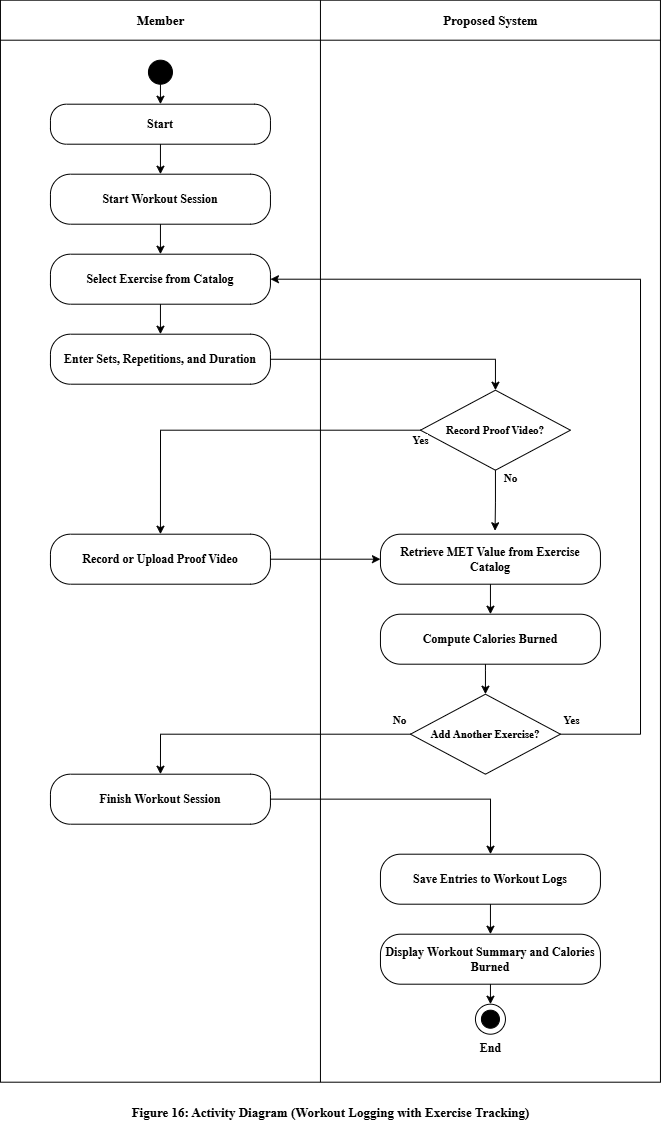

The diagram above was exported from draw.io. Its source (the exported page's mxGraphModel, read from the mxfile embedded in the PNG):
<mxGraphModel dx="1035" dy="760" grid="1" gridSize="10" guides="1" tooltips="1" connect="1" arrows="1" fold="1" page="1" pageScale="1" pageWidth="720" pageHeight="1187" math="0" shadow="0">
  <root>
    <mxCell id="0" />
    <mxCell id="1" parent="0" />
    <mxCell id="pool" parent="1" style="rounded=0;whiteSpace=wrap;html=1;fillColor=none;strokeColor=#000000;" value="" vertex="1">
      <mxGeometry height="1082" width="660" x="30" y="20" as="geometry" />
    </mxCell>
    <mxCell id="ini" parent="1" style="ellipse;whiteSpace=wrap;html=1;fillColor=#000000;strokeColor=#000000;" value="" vertex="1">
      <mxGeometry height="24" width="24" x="178" y="80" as="geometry" />
    </mxCell>
    <mxCell id="s0" parent="1" style="rounded=1;whiteSpace=wrap;html=1;arcSize=40;fillColor=#FFFFFF;strokeColor=#000000;fontFamily=Times New Roman;fontSize=12;fontStyle=1;" value="Start" vertex="1">
      <mxGeometry height="40" width="220" x="80" y="124" as="geometry" />
    </mxCell>
    <mxCell id="a1" parent="1" style="rounded=1;whiteSpace=wrap;html=1;arcSize=40;fillColor=#FFFFFF;strokeColor=#000000;fontFamily=Times New Roman;fontSize=12;fontStyle=1;" value="Start Workout Session" vertex="1">
      <mxGeometry height="50" width="220" x="80" y="194" as="geometry" />
    </mxCell>
    <mxCell id="a2" parent="1" style="rounded=1;whiteSpace=wrap;html=1;arcSize=40;fillColor=#FFFFFF;strokeColor=#000000;fontFamily=Times New Roman;fontSize=12;fontStyle=1;" value="Select Exercise from Catalog" vertex="1">
      <mxGeometry height="50" width="220" x="80" y="274" as="geometry" />
    </mxCell>
    <mxCell id="a3" parent="1" style="rounded=1;whiteSpace=wrap;html=1;arcSize=40;fillColor=#FFFFFF;strokeColor=#000000;fontFamily=Times New Roman;fontSize=12;fontStyle=1;" value="Enter Sets, Repetitions, and Duration" vertex="1">
      <mxGeometry height="50" width="220" x="80" y="354" as="geometry" />
    </mxCell>
    <mxCell id="d1" parent="1" style="rhombus;whiteSpace=wrap;html=1;fillColor=#FFFFFF;strokeColor=#000000;fontFamily=Times New Roman;fontSize=11;fontStyle=1;" value="Record Proof Video?" vertex="1">
      <mxGeometry height="80" width="150" x="450" y="410" as="geometry" />
    </mxCell>
    <mxCell id="a4" parent="1" style="rounded=1;whiteSpace=wrap;html=1;arcSize=40;fillColor=#FFFFFF;strokeColor=#000000;fontFamily=Times New Roman;fontSize=12;fontStyle=1;" value="Record or Upload Proof Video" vertex="1">
      <mxGeometry height="50" width="220" x="80" y="554" as="geometry" />
    </mxCell>
    <mxCell id="s1" parent="1" style="rounded=1;whiteSpace=wrap;html=1;arcSize=40;fillColor=#FFFFFF;strokeColor=#000000;fontFamily=Times New Roman;fontSize=12;fontStyle=1;" value="Retrieve MET Value from Exercise Catalog" vertex="1">
      <mxGeometry height="50" width="220" x="410" y="554" as="geometry" />
    </mxCell>
    <mxCell id="s2" parent="1" style="rounded=1;whiteSpace=wrap;html=1;arcSize=40;fillColor=#FFFFFF;strokeColor=#000000;fontFamily=Times New Roman;fontSize=12;fontStyle=1;" value="Compute Calories Burned" vertex="1">
      <mxGeometry height="50" width="220" x="410" y="634" as="geometry" />
    </mxCell>
    <mxCell id="d2" parent="1" style="rhombus;whiteSpace=wrap;html=1;fillColor=#FFFFFF;strokeColor=#000000;fontFamily=Times New Roman;fontSize=11;fontStyle=1;" value="Add Another Exercise?" vertex="1">
      <mxGeometry height="80" width="150" x="440" y="714" as="geometry" />
    </mxCell>
    <mxCell id="a5" parent="1" style="rounded=1;whiteSpace=wrap;html=1;arcSize=40;fillColor=#FFFFFF;strokeColor=#000000;fontFamily=Times New Roman;fontSize=12;fontStyle=1;" value="Finish Workout Session" vertex="1">
      <mxGeometry height="50" width="220" x="80" y="794" as="geometry" />
    </mxCell>
    <mxCell id="s3" parent="1" style="rounded=1;whiteSpace=wrap;html=1;arcSize=40;fillColor=#FFFFFF;strokeColor=#000000;fontFamily=Times New Roman;fontSize=12;fontStyle=1;" value="Save Entries to Workout Logs" vertex="1">
      <mxGeometry height="50" width="220" x="410" y="874" as="geometry" />
    </mxCell>
    <mxCell id="s4" parent="1" style="rounded=1;whiteSpace=wrap;html=1;arcSize=40;fillColor=#FFFFFF;strokeColor=#000000;fontFamily=Times New Roman;fontSize=12;fontStyle=1;" value="Display Workout Summary and Calories Burned" vertex="1">
      <mxGeometry height="50" width="220" x="410" y="954" as="geometry" />
    </mxCell>
    <mxCell id="end1" parent="1" style="ellipse;whiteSpace=wrap;html=1;fillColor=#FFFFFF;strokeColor=#000000;" value="" vertex="1">
      <mxGeometry height="30" width="30" x="505" y="1024" as="geometry" />
    </mxCell>
    <mxCell id="end2" parent="1" style="ellipse;whiteSpace=wrap;html=1;fillColor=#000000;strokeColor=#000000;" value="" vertex="1">
      <mxGeometry height="18" width="18" x="511" y="1030" as="geometry" />
    </mxCell>
    <mxCell id="endl" parent="1" style="text;html=1;align=center;verticalAlign=middle;fontFamily=Times New Roman;fontSize=12;fontStyle=1;strokeColor=none;fillColor=none;" value="End" vertex="1">
      <mxGeometry height="20" width="80" x="480" y="1058" as="geometry" />
    </mxCell>
    <mxCell id="hdr0" parent="1" style="text;html=1;align=center;verticalAlign=middle;fontFamily=Times New Roman;fontSize=13;fontStyle=1;strokeColor=none;fillColor=none;" value="Member" vertex="1">
      <mxGeometry height="40" width="320" x="30" y="20" as="geometry" />
    </mxCell>
    <mxCell id="hdr1" parent="1" style="text;html=1;align=center;verticalAlign=middle;fontFamily=Times New Roman;fontSize=13;fontStyle=1;strokeColor=none;fillColor=none;" value="Proposed System" vertex="1">
      <mxGeometry height="40" width="340" x="350" y="20" as="geometry" />
    </mxCell>
    <mxCell id="dv0" edge="1" parent="1" style="endArrow=none;html=1;strokeColor=#000000;">
      <mxGeometry relative="1" as="geometry">
        <mxPoint x="350" y="20" as="sourcePoint" />
        <mxPoint x="350" y="1102" as="targetPoint" />
      </mxGeometry>
    </mxCell>
    <mxCell id="ini-s0" edge="1" parent="1" source="ini" style="edgeStyle=orthogonalEdgeStyle;rounded=0;html=1;strokeColor=#000000;" target="s0" value="">
      <mxGeometry relative="1" as="geometry" />
    </mxCell>
    <mxCell id="s0-a1" edge="1" parent="1" source="s0" style="edgeStyle=orthogonalEdgeStyle;rounded=0;html=1;strokeColor=#000000;" target="a1" value="">
      <mxGeometry relative="1" as="geometry" />
    </mxCell>
    <mxCell id="a1-a2" edge="1" parent="1" source="a1" style="edgeStyle=orthogonalEdgeStyle;rounded=0;html=1;strokeColor=#000000;" target="a2" value="">
      <mxGeometry relative="1" as="geometry" />
    </mxCell>
    <mxCell id="a2-a3" edge="1" parent="1" source="a2" style="edgeStyle=orthogonalEdgeStyle;rounded=0;html=1;strokeColor=#000000;" target="a3" value="">
      <mxGeometry relative="1" as="geometry" />
    </mxCell>
    <mxCell id="a3-d1" edge="1" parent="1" source="a3" style="edgeStyle=orthogonalEdgeStyle;rounded=0;html=1;strokeColor=#000000;" target="d1" value="">
      <mxGeometry relative="1" as="geometry" />
    </mxCell>
    <mxCell id="d1-a4" edge="1" parent="1" source="d1" style="edgeStyle=orthogonalEdgeStyle;rounded=0;html=1;strokeColor=#000000;fontFamily=Times New Roman;fontSize=11;fontStyle=1;labelBackgroundColor=#FFFFFF;exitX=0;exitY=0.5;exitDx=0;exitDy=0;entryX=0.5;entryY=0;entryDx=0;entryDy=0;" target="a4" value="Yes">
      <mxGeometry relative="1" x="-1" y="10" as="geometry">
        <mxPoint as="offset" />
      </mxGeometry>
    </mxCell>
    <mxCell id="d1-s1" edge="1" parent="1" source="d1" style="edgeStyle=orthogonalEdgeStyle;rounded=0;html=1;strokeColor=#000000;fontFamily=Times New Roman;fontSize=11;fontStyle=1;labelBackgroundColor=#FFFFFF;exitX=0.5;exitY=1;exitDx=0;exitDy=0;entryX=0.521;entryY=-0.069;entryDx=0;entryDy=0;entryPerimeter=0;" target="s1" value="No">
      <mxGeometry relative="1" x="-0.7103" y="15" as="geometry">
        <mxPoint as="offset" />
      </mxGeometry>
    </mxCell>
    <mxCell id="a4-s1" edge="1" parent="1" source="a4" style="edgeStyle=orthogonalEdgeStyle;rounded=0;html=1;strokeColor=#000000;exitX=1;exitY=0.5;exitDx=0;exitDy=0;entryX=0;entryY=0.5;entryDx=0;entryDy=0;" target="s1" value="">
      <mxGeometry relative="1" as="geometry" />
    </mxCell>
    <mxCell id="s1-s2" edge="1" parent="1" source="s1" style="edgeStyle=orthogonalEdgeStyle;rounded=0;html=1;strokeColor=#000000;" target="s2" value="">
      <mxGeometry relative="1" as="geometry" />
    </mxCell>
    <mxCell id="s2-d2" edge="1" parent="1" source="s2" style="edgeStyle=orthogonalEdgeStyle;rounded=0;html=1;strokeColor=#000000;" target="d2" value="">
      <mxGeometry relative="1" as="geometry">
        <Array as="points">
          <mxPoint x="515" y="690" />
          <mxPoint x="515" y="690" />
        </Array>
      </mxGeometry>
    </mxCell>
    <mxCell id="d2-a2" edge="1" parent="1" source="d2" style="edgeStyle=orthogonalEdgeStyle;rounded=0;html=1;strokeColor=#000000;fontFamily=Times New Roman;fontSize=11;fontStyle=1;labelBackgroundColor=#FFFFFF;exitX=1;exitY=0.5;exitDx=0;exitDy=0;entryX=1;entryY=0.5;entryDx=0;entryDy=0;" target="a2" value="Yes">
      <mxGeometry relative="1" x="-0.9779" y="14" as="geometry">
        <mxPoint as="offset" />
        <Array as="points">
          <mxPoint x="670" y="754" />
          <mxPoint x="670" y="299" />
        </Array>
      </mxGeometry>
    </mxCell>
    <mxCell id="d2-a5" edge="1" parent="1" source="d2" style="edgeStyle=orthogonalEdgeStyle;rounded=0;html=1;strokeColor=#000000;fontFamily=Times New Roman;fontSize=11;fontStyle=1;labelBackgroundColor=#FFFFFF;exitX=0;exitY=0.5;exitDx=0;exitDy=0;entryX=0.5;entryY=0;entryDx=0;entryDy=0;" target="a5" value="No">
      <mxGeometry relative="1" x="-0.931" y="-14" as="geometry">
        <mxPoint as="offset" />
      </mxGeometry>
    </mxCell>
    <mxCell id="a5-s3" edge="1" parent="1" source="a5" style="edgeStyle=orthogonalEdgeStyle;rounded=0;html=1;strokeColor=#000000;" target="s3" value="">
      <mxGeometry relative="1" as="geometry" />
    </mxCell>
    <mxCell id="s3-s4" edge="1" parent="1" source="s3" style="edgeStyle=orthogonalEdgeStyle;rounded=0;html=1;strokeColor=#000000;" target="s4" value="">
      <mxGeometry relative="1" as="geometry" />
    </mxCell>
    <mxCell id="s4-end1" edge="1" parent="1" source="s4" style="edgeStyle=orthogonalEdgeStyle;rounded=0;html=1;strokeColor=#000000;" target="end1" value="">
      <mxGeometry relative="1" as="geometry" />
    </mxCell>
    <mxCell id="cap" parent="1" style="text;html=1;align=center;verticalAlign=middle;fontFamily=Times New Roman;fontSize=13;fontStyle=1;strokeColor=none;fillColor=none;" value="Figure 16: Activity Diagram (Workout Logging with Exercise Tracking)" vertex="1">
      <mxGeometry height="30" width="660" x="30" y="1117" as="geometry" />
    </mxCell>
    <mxCell id="3yY0Hl1QKBwCmOQtz9By-1" edge="1" parent="1" source="hdr0" style="endArrow=none;html=1;rounded=0;exitX=0;exitY=1;exitDx=0;exitDy=0;entryX=1;entryY=1;entryDx=0;entryDy=0;" target="hdr1" value="">
      <mxGeometry height="50" relative="1" width="50" as="geometry">
        <mxPoint x="380" y="350" as="sourcePoint" />
        <mxPoint x="430" y="300" as="targetPoint" />
      </mxGeometry>
    </mxCell>
  </root>
</mxGraphModel>